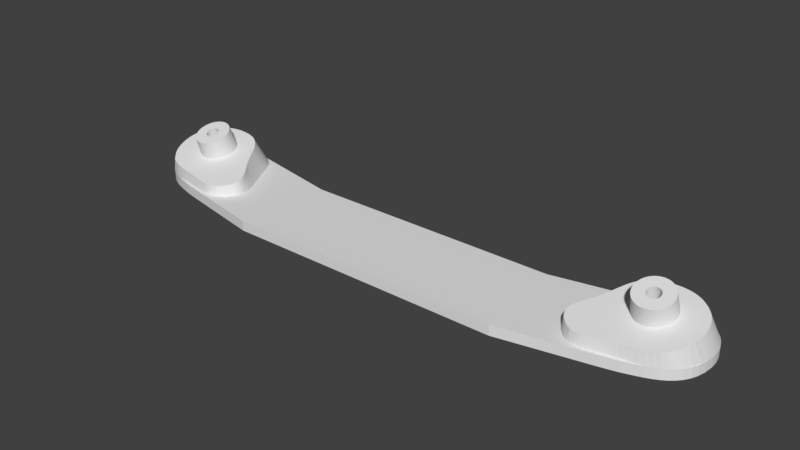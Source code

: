 # Source: backplate.blend  (saved by Blender 2.79.0; exported with 4.5.12 LTS)
import bpy
from mathutils import Matrix  # noqa: F401  (used for matrix-valued properties, if any)

bpy.ops.wm.read_factory_settings(use_empty=True)
scene = bpy.context.scene
scene.name = 'Scene'

# ---- collections
col_collection_1 = bpy.data.collections.new('Collection 1'); scene.collection.children.link(col_collection_1)

# ---- materials (node trees are filled in below, after node groups)
mat_white = bpy.data.materials.new('White')
mat_white.alpha_threshold = 0.0
mat_white.use_transparent_shadow = False
mat_white.roughness = 0.5
mat_white.line_color = (0.0, 0.0, 0.0, 1.0)

# ---- material node trees

# ---- world
world_world = bpy.data.worlds.new('World'); scene.world = world_world
world_world.color = (0.05088, 0.05088, 0.05088)
world_world.use_sun_shadow = False
world_world.sun_shadow_jitter_overblur = 0.0
world_world.cycles.sampling_method = 'MANUAL'

# ---- meshes
me_backplate = bpy.data.meshes.new('Backplate')
me_backplate.from_pydata([(-4.714, 1.119, -1.022), (-4.807, 1.134, -1.022), (-4.902, 1.143, -1.022), (-5.0, 1.144, -1.022), (-5.099, 1.137, -1.022), (-5.197, 1.119, -1.022), (-5.292, 1.091, -1.022), (-5.382, 1.051, -1.022), (-5.465, 1.003, -1.022), (-5.54, 0.9508, -1.022), (-5.608, 0.8941, -1.022), (-5.669, 0.8328, -1.022), (-5.723, 0.7672, -1.022), (-5.769, 0.6972, -1.022), (-5.807, 0.6229, -1.022), (-5.838, 0.5443, -1.022), (-5.861, 0.4614, -1.022), (-5.877, 0.3744, -1.022), (-5.885, 0.2832, -1.022), (-5.885, 0.1878, -1.022), (-5.867, 0.01494, -1.022), (-5.83, -0.1338, -1.022), (-5.777, -0.2607, -1.022), (-5.708, -0.3681, -1.022), (-5.627, -0.4583, -1.022), (-5.536, -0.5335, -1.022), (-5.435, -0.5962, -1.022), (-5.328, -0.6486, -1.022), (-5.216, -0.6931, -1.022), (-5.101, -0.7318, -1.022), (-4.986, -0.7673, -1.022), (-4.872, -0.8017, -1.022), (-4.76, -0.8284, -1.022), (-4.657, -0.8519, -1.022), (-4.561, -0.8733, -1.022), (-4.472, -0.8915, -1.022), (-5.54, 0.9508, -0.8223), (-2.8, -1.229, -1.022), (-5.465, 1.003, -0.8223), (-2.613, 0.6953, -1.022), (-5.382, 1.051, -0.8223), (-5.292, 1.091, -0.8223), (-5.197, 1.119, -0.8223), (-5.099, 1.137, -0.8223), (4.714, 1.119, -1.022), (4.807, 1.134, -1.022), (4.902, 1.143, -1.022), (5.0, 1.144, -1.022), (5.099, 1.137, -1.022), (5.197, 1.119, -1.022), (5.292, 1.091, -1.022), (5.382, 1.051, -1.022), (5.465, 1.003, -1.022), (5.54, 0.9508, -1.022), (5.608, 0.8941, -1.022), (5.669, 0.8328, -1.022), (5.723, 0.7672, -1.022), (5.769, 0.6972, -1.022), (5.807, 0.6229, -1.022), (5.838, 0.5443, -1.022), (5.861, 0.4614, -1.022), (5.877, 0.3744, -1.022), (5.885, 0.2832, -1.022), (5.885, 0.1878, -1.022), (5.867, 0.01494, -1.022), (5.83, -0.1338, -1.022), (5.777, -0.2607, -1.022), (5.708, -0.3681, -1.022), (5.627, -0.4583, -1.022), (5.536, -0.5335, -1.022), (5.435, -0.5962, -1.022), (5.328, -0.6486, -1.022), (5.216, -0.6931, -1.022), (5.101, -0.7318, -1.022), (4.986, -0.7673, -1.022), (4.872, -0.8017, -1.022), (4.76, -0.8284, -1.022), (4.657, -0.8519, -1.022), (4.561, -0.8733, -1.022), (4.472, -0.8915, -1.022), (0.0, -1.229, -1.022), (2.8, -1.229, -1.022), (-5.0, 1.144, -0.8223), (2.613, 0.6953, -1.022), (-4.902, 1.143, -0.8223), (-4.807, 1.134, -0.8223), (-4.714, 1.119, -0.8223), (0.0, 0.6953, -1.022), (-5.608, 0.8941, -0.8223), (-5.669, 0.8328, -0.8223), (-5.723, 0.7672, -0.8223), (-5.769, 0.6972, -0.8223), (-5.807, 0.6229, -0.8223), (-5.838, 0.5443, -0.8223), (-5.861, 0.4614, -0.8223), (-5.877, 0.3744, -0.8223), (-5.885, 0.2832, -0.8223), (-5.885, 0.1878, -0.8223), (-5.867, 0.01494, -0.8223), (-5.83, -0.1338, -0.8223), (-5.777, -0.2607, -0.8223), (-5.708, -0.3681, -0.8223), (-5.627, -0.4583, -0.8223), (-5.536, -0.5335, -0.8223), (-5.435, -0.5962, -0.8223), (-5.328, -0.6486, -0.8223), (-5.216, -0.6931, -0.8223), (-5.101, -0.7318, -0.8223), (-4.986, -0.7673, -0.8223), (-4.872, -0.8017, -0.8223), (-4.76, -0.8284, -0.8223), (-4.657, -0.8519, -0.8223), (-4.561, -0.8733, -0.8223), (-4.472, -0.8915, -0.8223), (-2.8, -1.229, -0.8223), (-2.613, 0.6953, -0.8223), (4.714, 1.119, -0.8223), (4.807, 1.134, -0.8223), (4.902, 1.143, -0.8223), (5.0, 1.144, -0.8223), (5.099, 1.137, -0.8223), (5.197, 1.119, -0.8223), (5.292, 1.091, -0.8223), (5.382, 1.051, -0.8223), (5.465, 1.003, -0.8223), (5.54, 0.9508, -0.8223), (5.608, 0.8941, -0.8223), (5.669, 0.8328, -0.8223), (5.723, 0.7672, -0.8223), (5.769, 0.6972, -0.8223), (5.807, 0.6229, -0.8223), (5.838, 0.5443, -0.8223), (5.861, 0.4614, -0.8223), (5.877, 0.3744, -0.8223), (5.885, 0.2832, -0.8223), (5.885, 0.1878, -0.8223), (5.867, 0.01494, -0.8223), (5.83, -0.1338, -0.8223), (5.777, -0.2607, -0.8223), (5.708, -0.3681, -0.8223), (5.627, -0.4583, -0.8223), (5.536, -0.5335, -0.8223), (5.435, -0.5962, -0.8223), (5.328, -0.6486, -0.8223), (5.216, -0.6931, -0.8223), (5.101, -0.7318, -0.8223), (4.986, -0.7673, -0.8223), (4.872, -0.8017, -0.8223), (4.76, -0.8284, -0.8223), (4.657, -0.8519, -0.8223), (4.561, -0.8733, -0.8223), (4.472, -0.8915, -0.8223), (0.0, -1.229, -0.8223), (2.8, -1.229, -0.8223), (2.613, 0.6953, -0.8223), (0.0, 0.6953, -0.8223)], [], [(31, 32, 110, 109), (5, 6, 41, 42), (59, 60, 132, 131), (32, 33, 111, 110), (6, 7, 40, 41), (60, 61, 133, 132), (33, 34, 112, 111), (7, 8, 38, 40), (37, 80, 152, 114), (61, 62, 134, 133), (34, 35, 113, 112), (8, 9, 36, 38), (39, 87, 155, 115), (62, 63, 135, 134), (9, 10, 88, 36), (81, 80, 152, 153), (63, 64, 136, 135), (35, 37, 114, 113), (10, 11, 89, 88), (64, 65, 137, 136), (11, 12, 90, 89), (65, 66, 138, 137), (0, 39, 115, 86), (12, 13, 91, 90), (66, 67, 139, 138), (13, 14, 92, 91), (67, 68, 140, 139), (14, 15, 93, 92), (68, 69, 141, 140), (15, 16, 94, 93), (69, 70, 142, 141), (16, 17, 95, 94), (70, 71, 143, 142), (44, 45, 117, 116), (17, 18, 96, 95), (71, 72, 144, 143), (45, 46, 118, 117), (18, 19, 97, 96), (72, 73, 145, 144), (46, 47, 119, 118), (19, 20, 98, 97), (73, 74, 146, 145), (47, 48, 120, 119), (20, 21, 99, 98), (74, 75, 147, 146), (48, 49, 121, 120), (21, 22, 100, 99), (75, 76, 148, 147), (49, 50, 122, 121), (22, 23, 101, 100), (76, 77, 149, 148), (50, 51, 123, 122), (23, 24, 102, 101), (77, 78, 150, 149), (51, 52, 124, 123), (24, 25, 103, 102), (78, 79, 151, 150), (52, 53, 125, 124), (25, 26, 104, 103), (53, 54, 126, 125), (26, 27, 105, 104), (0, 1, 85, 86), (79, 81, 153, 151), (54, 55, 127, 126), (27, 28, 106, 105), (1, 2, 84, 85), (83, 87, 155, 154), (55, 56, 128, 127), (28, 29, 107, 106), (2, 3, 82, 84), (44, 83, 154, 116), (56, 57, 129, 128), (29, 30, 108, 107), (3, 4, 43, 82), (57, 58, 130, 129), (30, 31, 109, 108), (4, 5, 42, 43), (58, 59, 131, 130), (89, 90, 91, 92, 93, 94, 95, 96, 97, 98, 99, 100, 101, 102, 103, 104, 105, 106, 107, 108, 109, 110, 111, 112, 113, 114, 152, 153, 151, 150, 149, 148, 147, 146, 145, 144, 143, 142, 141, 140, 139, 138, 137, 136, 135, 134, 133, 132, 131, 130, 129, 128, 127, 126, 125, 124, 123, 122, 121, 120, 119, 118, 117, 116, 154, 155, 115, 86, 85, 84, 82, 43, 42, 41, 40, 38, 36, 88), (1, 0, 39, 87, 83, 44, 45, 46, 47, 48, 49, 50, 51, 52, 53, 54, 55, 56, 57, 58, 59, 60, 61, 62, 63, 64, 65, 66, 67, 68, 69, 70, 71, 72, 73, 74, 75, 76, 77, 78, 79, 81, 80, 37, 35, 34, 33, 32, 31, 30, 29, 28, 27, 26, 25, 24, 23, 22, 21, 20, 19, 18, 17, 16, 15, 14, 13, 12, 11, 10, 9, 8, 7, 6, 5, 4, 3, 2)])
me_backplate.materials.append(mat_white)
me_backplate.use_remesh_preserve_volume = False
me_backplate.use_remesh_preserve_attributes = False
me_backplate.use_mirror_vertex_groups = False
me_backplate.auto_texspace = False
me_backplate.update()
me_holefiller = bpy.data.meshes.new('HoleFiller')
me_holefiller.from_pydata([(-0.9113, 0.3524, -0.8223), (-0.8769, 0.4222, -0.8223), (-0.844, 0.4906, -0.8223), (-0.812, 0.5573, -0.8223), (-0.7801, 0.622, -0.8223), (-0.7476, 0.6843, -0.8223), (-0.7138, 0.7442, -0.8223), (-0.678, 0.8012, -0.8223), (-0.6394, 0.8551, -0.8223), (-0.5974, 0.9057, -0.8223), (-0.5513, 0.9526, -0.8223), (-0.5003, 0.9956, -0.8223), (-0.4437, 1.034, -0.8223), (-0.3906, 1.062, -0.8223), (-0.326, 1.087, -0.8223), (-0.2517, 1.108, -0.8223), (-0.1693, 1.124, -0.8223), (-0.08059, 1.135, -0.8223), (0.01277, 1.14, -0.8223), (0.1091, 1.138, -0.8223), (0.2066, 1.128, -0.8223), (0.3037, 1.109, -0.8223), (0.3986, 1.081, -0.8223), (0.4896, 1.042, -0.8223), (0.575, 0.9913, -0.8223), (0.6516, 0.9344, -0.8223), (0.7206, 0.8737, -0.8223), (0.7818, 0.8095, -0.8223), (0.8352, 0.7417, -0.8223), (0.8808, 0.6703, -0.8223), (0.9184, 0.5955, -0.8223), (0.9481, 0.5173, -0.8223), (0.9698, 0.4356, -0.8223), (0.9833, 0.3506, -0.8223), (0.9887, 0.2624, -0.8223), (0.9859, 0.1709, -0.8223), (0.9748, 0.07619, -0.8223), (0.9372, -0.09349, -0.8223), (0.8837, -0.237, -0.8223), (0.8161, -0.3569, -0.8223), (0.7359, -0.4558, -0.8223), (0.6451, -0.536, -0.8223), (0.5453, -0.6002, -0.8223), (0.4382, -0.6509, -0.8223), (0.3256, -0.6907, -0.8223), (0.2093, -0.7219, -0.8223), (0.09087, -0.7473, -0.8223), (-0.02784, -0.7692, -0.8223), (-0.1451, -0.7902, -0.8223), (-0.2603, -0.8129, -0.8223), (-0.3667, -0.8353, -0.8223), (-0.4652, -0.8556, -0.8223), (-0.5569, -0.8719, -0.8223), (-0.6427, -0.8824, -0.8223), (-0.7234, -0.8853, -0.8223), (-0.8002, -0.8786, -0.8223), (-0.8738, -0.8606, -0.8223), (-0.9454, -0.8293, -0.8223), (-1.016, -0.783, -0.8223), (-1.086, -0.7197, -0.8223), (-1.157, -0.6376, -0.8223), (-1.202, -0.5638, -0.8223), (-1.228, -0.4868, -0.8223), (-1.236, -0.4072, -0.8223), (-1.229, -0.3253, -0.8223), (-1.209, -0.2417, -0.8223), (-1.179, -0.1569, -0.8223), (-1.141, -0.07121, -0.8223), (-1.098, 0.01476, -0.8223), (-1.05, 0.1006, -0.8223), (-1.002, 0.1858, -0.8223), (-0.9549, 0.2698, -0.8223), (-0.8406, 0.1654, -0.3872), (-0.8095, 0.2203, -0.3728), (-0.7799, 0.2741, -0.3587), (-0.751, 0.3265, -0.345), (-0.7222, 0.3774, -0.3316), (-0.6929, 0.4265, -0.3188), (-0.6624, 0.4735, -0.3064), (-0.6301, 0.5183, -0.2945), (-0.5953, 0.5607, -0.2832), (-0.5573, 0.6005, -0.2725), (-0.5157, 0.6373, -0.2624), (-0.4696, 0.6711, -0.2531), (-0.4184, 0.7015, -0.2444), (-0.3704, 0.7232, -0.2381), (-0.312, 0.7426, -0.2321), (-0.2447, 0.759, -0.2267), (-0.1702, 0.7719, -0.2221), (-0.08992, 0.7805, -0.2184), (-0.005433, 0.7842, -0.2159), (0.08173, 0.7823, -0.2147), (0.17, 0.7742, -0.2151), (0.2579, 0.7592, -0.2172), (0.3439, 0.7365, -0.2213), (0.4263, 0.7057, -0.2275), (0.5038, 0.666, -0.236), (0.5732, 0.621, -0.246), (0.6357, 0.5732, -0.2569), (0.6912, 0.5225, -0.2686), (0.7396, 0.4691, -0.2811), (0.781, 0.4128, -0.2945), (0.8152, 0.3539, -0.3086), (0.8422, 0.2922, -0.3236), (0.8619, 0.2279, -0.3394), (0.8743, 0.161, -0.356), (0.8794, 0.09151, -0.3734), (0.877, 0.01949, -0.3915), (0.8671, -0.05503, -0.4104), (0.8334, -0.1885, -0.4446), (0.7852, -0.3014, -0.4739), (0.7241, -0.3957, -0.4988), (0.6517, -0.4734, -0.5197), (0.5833, -0.5501, -0.5371), (0.5075, -0.6012, -0.5514), (0.4107, -0.641, -0.5632), (0.3089, -0.672, -0.573), (0.2036, -0.6965, -0.5811), (0.09649, -0.7162, -0.5881), (-0.01092, -0.7333, -0.5944), (-0.117, -0.7497, -0.6005), (-0.2213, -0.7673, -0.6069), (-0.3338, -0.7875, -0.613), (-0.4353, -0.8063, -0.6185), (-0.5346, -0.8218, -0.6232), (-0.6247, -0.8365, -0.6265), (-0.7061, -0.8418, -0.6283), (-0.7756, -0.8364, -0.6283), (-0.8423, -0.8221, -0.6259), (-0.9216, -0.7966, -0.6209), (-0.999, -0.7464, -0.6129), (-1.063, -0.6965, -0.6016), (-1.127, -0.6318, -0.5865), (-1.168, -0.5736, -0.5727), (-1.191, -0.5129, -0.5579), (-1.199, -0.4502, -0.5422), (-1.193, -0.3858, -0.5259), (-1.167, -0.3168, -0.5092), (-1.127, -0.2435, -0.4921), (-1.077, -0.1734, -0.4746), (-1.025, -0.1028, -0.457), (-0.966, -0.0326, -0.4393), (-0.9223, 0.03438, -0.4216), (-0.8798, 0.1005, -0.4042), (0.02745, 0.4991, -0.3076), (0.03431, 0.3312, 0.1107), (0.03665, 0.4984, -0.308), (0.04287, 0.3306, 0.1103), (0.04583, 0.4976, -0.3085), (0.05142, 0.3298, 0.1099), (0.05498, 0.4965, -0.309), (0.05993, 0.3288, 0.1094), (0.06409, 0.4952, -0.3096), (0.06842, 0.3276, 0.1088), (0.07317, 0.4938, -0.3103), (0.07687, 0.3263, 0.1081), (0.08221, 0.4921, -0.3111), (0.08529, 0.3247, 0.1074), (0.0912, 0.4901, -0.3119), (0.09365, 0.3229, 0.1066), (0.1001, 0.488, -0.3128), (0.102, 0.3209, 0.1058), (0.109, 0.4857, -0.3138), (0.1102, 0.3188, 0.1049), (0.1178, 0.4832, -0.3149), (0.1184, 0.3164, 0.1039), (0.1266, 0.4804, -0.316), (0.1266, 0.3139, 0.1029), (0.1352, 0.4775, -0.3171), (0.1346, 0.3111, 0.1018), (0.1438, 0.4744, -0.3184), (0.1426, 0.3082, 0.1006), (0.1523, 0.471, -0.3197), (0.1506, 0.3051, 0.09943), (0.1607, 0.4675, -0.3211), (0.1584, 0.3018, 0.09815), (0.1691, 0.4637, -0.3225), (0.1661, 0.2983, 0.09682), (0.1773, 0.4598, -0.324), (0.1738, 0.2947, 0.09542), (0.1854, 0.4557, -0.3256), (0.1813, 0.2908, 0.09397), (0.1934, 0.4514, -0.3272), (0.1888, 0.2868, 0.09247), (0.2013, 0.4469, -0.3288), (0.1961, 0.2826, 0.0909), (0.209, 0.4422, -0.3306), (0.2033, 0.2783, 0.08929), (0.2167, 0.4374, -0.3324), (0.2105, 0.2738, 0.08762), (0.2242, 0.4323, -0.3342), (0.2174, 0.2691, 0.08589), (0.2316, 0.4271, -0.3361), (0.2243, 0.2642, 0.08412), (0.2388, 0.4218, -0.3381), (0.231, 0.2592, 0.08229), (0.2459, 0.4162, -0.3401), (0.2377, 0.2541, 0.08041), (0.2528, 0.4105, -0.3422), (0.2441, 0.2488, 0.07849), (0.2596, 0.4046, -0.3443), (0.2505, 0.2433, 0.07652), (0.2663, 0.3986, -0.3465), (0.2566, 0.2377, 0.0745), (0.2728, 0.3924, -0.3487), (0.2627, 0.2319, 0.07244), (0.2791, 0.3861, -0.3509), (0.2686, 0.226, 0.07033), (0.2852, 0.3796, -0.3533), (0.2743, 0.22, 0.06818), (0.2912, 0.373, -0.3556), (0.2799, 0.2139, 0.06599), (0.297, 0.3663, -0.358), (0.2853, 0.2076, 0.06376), (0.3027, 0.3594, -0.3604), (0.2905, 0.2011, 0.0615), (0.3081, 0.3523, -0.3629), (0.2956, 0.1946, 0.05919), (0.3134, 0.3452, -0.3654), (0.3005, 0.188, 0.05685), (0.3185, 0.3379, -0.368), (0.3052, 0.1812, 0.05448), (0.3233, 0.3305, -0.3706), (0.3098, 0.1743, 0.05207), (0.328, 0.323, -0.3732), (0.3141, 0.1673, 0.04963), (0.3325, 0.3154, -0.3758), (0.3183, 0.1602, 0.04716), (0.3368, 0.3077, -0.3785), (0.3223, 0.1531, 0.04467), (0.3409, 0.2999, -0.3812), (0.3261, 0.1458, 0.04214), (0.3448, 0.292, -0.384), (0.3298, 0.1384, 0.03959), (0.3485, 0.284, -0.3867), (0.3332, 0.131, 0.03702), (0.352, 0.2759, -0.3895), (0.3364, 0.1235, 0.03443), (0.3553, 0.2678, -0.3923), (0.3395, 0.1159, 0.03181), (0.3583, 0.2595, -0.3952), (0.3423, 0.1082, 0.02917), (0.3612, 0.2512, -0.398), (0.345, 0.1005, 0.02652), (0.3638, 0.2429, -0.4009), (0.3474, 0.0927, 0.02385), (0.3662, 0.2344, -0.4038), (0.3497, 0.08485, 0.02117), (0.3684, 0.2259, -0.4067), (0.3517, 0.07695, 0.01847), (0.3704, 0.2174, -0.4096), (0.3535, 0.06901, 0.01577), (0.3721, 0.2088, -0.4125), (0.3551, 0.06102, 0.01305), (0.3736, 0.2002, -0.4154), (0.3566, 0.053, 0.01033), (0.3749, 0.1916, -0.4183), (0.3578, 0.04495, 0.007596), (0.376, 0.1829, -0.4213), (0.3588, 0.03686, 0.004861), (0.3768, 0.1742, -0.4242), (0.3596, 0.02876, 0.002124), (0.3775, 0.1655, -0.4272), (0.3601, 0.02064, -0.0006156), (0.3779, 0.1567, -0.4301), (0.3605, 0.01251, -0.003354), (0.378, 0.148, -0.433), (0.3607, 0.004365, -0.006091), (0.378, 0.1392, -0.436), (0.3606, -0.003778, -0.008824), (0.3777, 0.1305, -0.4389), (0.3604, -0.01192, -0.01155), (0.3772, 0.1217, -0.4418), (0.3599, -0.02005, -0.01427), (0.3765, 0.113, -0.4447), (0.3592, -0.02818, -0.01698), (0.3755, 0.1043, -0.4476), (0.3583, -0.03628, -0.01969), (0.3743, 0.09563, -0.4505), (0.3572, -0.04436, -0.02238), (0.3729, 0.08697, -0.4534), (0.3559, -0.05242, -0.02505), (0.3713, 0.07835, -0.4563), (0.3544, -0.06045, -0.02771), (0.3694, 0.06977, -0.4591), (0.3527, -0.06843, -0.03036), (0.3673, 0.06124, -0.4619), (0.3507, -0.07638, -0.03298), (0.365, 0.05275, -0.4647), (0.3486, -0.08428, -0.03559), (0.3625, 0.04431, -0.4675), (0.3462, -0.09213, -0.03818), (0.3598, 0.03594, -0.4703), (0.3437, -0.09993, -0.04074), (0.3569, 0.02763, -0.473), (0.341, -0.1077, -0.04328), (0.3537, 0.01939, -0.4757), (0.338, -0.1153, -0.04579), (0.3503, 0.01123, -0.4784), (0.3349, -0.1229, -0.04827), (0.3467, 0.003143, -0.481), (0.3315, -0.1305, -0.05072), (0.343, -0.004857, -0.4836), (0.328, -0.1379, -0.05315), (0.339, -0.01277, -0.4862), (0.3243, -0.1453, -0.05554), (0.3348, -0.02059, -0.4887), (0.3204, -0.1525, -0.0579), (0.3304, -0.0283, -0.4912), (0.3163, -0.1597, -0.06022), (0.3258, -0.03592, -0.4936), (0.312, -0.1668, -0.06251), (0.321, -0.04343, -0.4961), (0.3076, -0.1738, -0.06476), (0.316, -0.05082, -0.4984), (0.3029, -0.1807, -0.06697), (0.3108, -0.0581, -0.5008), (0.2981, -0.1875, -0.06914), (0.3055, -0.06526, -0.5031), (0.2931, -0.1941, -0.07127), (0.2999, -0.07229, -0.5053), (0.288, -0.2007, -0.07336), (0.2942, -0.07919, -0.5075), (0.2826, -0.2071, -0.0754), (0.2883, -0.08596, -0.5096), (0.2771, -0.2134, -0.07739), (0.2822, -0.09259, -0.5117), (0.2715, -0.2196, -0.07934), (0.276, -0.09907, -0.5138), (0.2657, -0.2256, -0.08124), (0.2696, -0.1054, -0.5158), (0.2597, -0.2315, -0.0831), (0.263, -0.1116, -0.5177), (0.2536, -0.2373, -0.0849), (0.2563, -0.1176, -0.5196), (0.2474, -0.2429, -0.08665), (0.2494, -0.1235, -0.5214), (0.241, -0.2484, -0.08835), (0.2424, -0.1292, -0.5232), (0.2344, -0.2537, -0.09), (0.2353, -0.1348, -0.5249), (0.2278, -0.2589, -0.09159), (0.228, -0.1402, -0.5265), (0.221, -0.2639, -0.09312), (0.2205, -0.1454, -0.5281), (0.214, -0.2687, -0.0946), (0.2129, -0.1504, -0.5297), (0.207, -0.2734, -0.09603), (0.2052, -0.1553, -0.5311), (0.1998, -0.278, -0.09739), (0.1974, -0.16, -0.5325), (0.1925, -0.2823, -0.0987), (0.1895, -0.1645, -0.5339), (0.1851, -0.2865, -0.09995), (0.1814, -0.1688, -0.5351), (0.1776, -0.2905, -0.1011), (0.1733, -0.173, -0.5363), (0.17, -0.2944, -0.1023), (0.165, -0.1769, -0.5375), (0.1623, -0.2981, -0.1033), (0.1566, -0.1806, -0.5386), (0.1546, -0.3015, -0.1043), (0.1482, -0.1842, -0.5396), (0.1467, -0.3049, -0.1053), (0.1396, -0.1875, -0.5405), (0.1387, -0.308, -0.1061), (0.131, -0.1907, -0.5414), (0.1307, -0.3109, -0.107), (0.1223, -0.1937, -0.5422), (0.1226, -0.3137, -0.1077), (0.1135, -0.1964, -0.5429), (0.1144, -0.3162, -0.1084), (0.1047, -0.199, -0.5436), (0.1062, -0.3186, -0.109), (0.09576, -0.2013, -0.5442), (0.0979, -0.3208, -0.1096), (0.0868, -0.2034, -0.5447), (0.08956, -0.3228, -0.11), (0.07779, -0.2054, -0.5452), (0.08117, -0.3246, -0.1105), (0.06873, -0.2071, -0.5455), (0.07273, -0.3261, -0.1108), (0.05963, -0.2086, -0.5458), (0.06426, -0.3275, -0.1111), (0.05049, -0.2099, -0.5461), (0.05576, -0.3287, -0.1113), (0.04133, -0.2109, -0.5462), (0.04723, -0.3298, -0.1115), (0.03215, -0.2118, -0.5463), (0.03868, -0.3306, -0.1116), (0.02294, -0.2125, -0.5464), (0.03011, -0.3312, -0.1116), (0.01372, -0.2129, -0.5463), (0.02153, -0.3316, -0.1115), (0.0045, -0.2131, -0.5462), (0.01294, -0.3318, -0.1114), (-0.004726, -0.2131, -0.546), (0.004356, -0.3318, -0.1112), (-0.01395, -0.2129, -0.5457), (-0.004229, -0.3316, -0.111), (-0.02316, -0.2125, -0.5454), (-0.0128, -0.3312, -0.1107), (-0.03236, -0.2119, -0.545), (-0.02136, -0.3306, -0.1103), (-0.04153, -0.211, -0.5445), (-0.02991, -0.3298, -0.1098), (-0.05068, -0.2099, -0.5439), (-0.03842, -0.3288, -0.1093), (-0.0598, -0.2087, -0.5433), (-0.04691, -0.3276, -0.1087), (-0.06888, -0.2072, -0.5426), (-0.05536, -0.3263, -0.1081), (-0.07792, -0.2055, -0.5418), (-0.06378, -0.3247, -0.1074), (-0.0869, -0.2036, -0.541), (-0.07215, -0.3229, -0.1066), (-0.09584, -0.2015, -0.5401), (-0.08046, -0.3209, -0.1057), (-0.1047, -0.1991, -0.5391), (-0.08873, -0.3188, -0.1048), (-0.1135, -0.1966, -0.5381), (-0.09693, -0.3164, -0.1039), (-0.1223, -0.1939, -0.537), (-0.1051, -0.3139, -0.1028), (-0.1309, -0.1909, -0.5358), (-0.1131, -0.3111, -0.1017), (-0.1395, -0.1878, -0.5345), (-0.1211, -0.3082, -0.1006), (-0.148, -0.1844, -0.5332), (-0.129, -0.3051, -0.09936), (-0.1564, -0.1809, -0.5319), (-0.1369, -0.3018, -0.09809), (-0.1648, -0.1772, -0.5304), (-0.1446, -0.2983, -0.09675), (-0.173, -0.1732, -0.5289), (-0.1523, -0.2947, -0.09536), (-0.1811, -0.1691, -0.5274), (-0.1598, -0.2908, -0.09391), (-0.1891, -0.1648, -0.5258), (-0.1673, -0.2868, -0.0924), (-0.197, -0.1603, -0.5241), (-0.1746, -0.2826, -0.09084), (-0.2047, -0.1557, -0.5223), (-0.1818, -0.2783, -0.08922), (-0.2124, -0.1508, -0.5206), (-0.1889, -0.2738, -0.08755), (-0.2199, -0.1458, -0.5187), (-0.1959, -0.2691, -0.08583), (-0.2273, -0.1406, -0.5168), (-0.2028, -0.2642, -0.08405), (-0.2345, -0.1352, -0.5148), (-0.2095, -0.2592, -0.08223), (-0.2416, -0.1296, -0.5128), (-0.2161, -0.2541, -0.08035), (-0.2485, -0.1239, -0.5107), (-0.2226, -0.2488, -0.07843), (-0.2553, -0.1181, -0.5086), (-0.2289, -0.2433, -0.07646), (-0.262, -0.112, -0.5065), (-0.2351, -0.2377, -0.07444), (-0.2685, -0.1059, -0.5042), (-0.2412, -0.2319, -0.07238), (-0.2748, -0.09953, -0.502), (-0.247, -0.226, -0.07027), (-0.2809, -0.09306, -0.4997), (-0.2528, -0.22, -0.06812), (-0.2869, -0.08644, -0.4973), (-0.2583, -0.2139, -0.06593), (-0.2927, -0.07968, -0.4949), (-0.2638, -0.2076, -0.0637), (-0.2984, -0.07279, -0.4925), (-0.269, -0.2011, -0.06143), (-0.3038, -0.06577, -0.49), (-0.2741, -0.1946, -0.05913), (-0.3091, -0.05862, -0.4875), (-0.279, -0.188, -0.05679), (-0.3142, -0.05135, -0.485), (-0.2837, -0.1812, -0.05441), (-0.3191, -0.04396, -0.4824), (-0.2883, -0.1743, -0.05201), (-0.3237, -0.03646, -0.4797), (-0.2926, -0.1673, -0.04957), (-0.3282, -0.02886, -0.4771), (-0.2968, -0.1602, -0.0471), (-0.3325, -0.02115, -0.4744), (-0.3008, -0.1531, -0.0446), (-0.3366, -0.01334, -0.4717), (-0.3046, -0.1458, -0.04208), (-0.3405, -0.005431, -0.469), (-0.3083, -0.1384, -0.03953), (-0.3442, 0.002564, -0.4662), (-0.3117, -0.131, -0.03696), (-0.3477, 0.01064, -0.4634), (-0.3149, -0.1235, -0.03436), (-0.351, 0.0188, -0.4606), (-0.318, -0.1159, -0.03175), (-0.354, 0.02704, -0.4578), (-0.3208, -0.1082, -0.02911), (-0.3569, 0.03534, -0.4549), (-0.3235, -0.1005, -0.02646), (-0.3595, 0.04371, -0.4521), (-0.3259, -0.0927, -0.02379), (-0.3619, 0.05214, -0.4492), (-0.3281, -0.08485, -0.02111), (-0.3641, 0.06062, -0.4463), (-0.3302, -0.07695, -0.01841), (-0.3661, 0.06916, -0.4434), (-0.332, -0.06901, -0.0157), (-0.3678, 0.07773, -0.4405), (-0.3336, -0.06102, -0.01299), (-0.3693, 0.08635, -0.4375), (-0.3351, -0.053, -0.01026), (-0.3706, 0.095, -0.4346), (-0.3363, -0.04495, -0.007533), (-0.3717, 0.1037, -0.4317), (-0.3373, -0.03686, -0.004798), (-0.3725, 0.1124, -0.4287), (-0.3381, -0.02876, -0.00206), (-0.3732, 0.1211, -0.4258), (-0.3386, -0.02064, 0.000679), (-0.3736, 0.1299, -0.4228), (-0.339, -0.01251, 0.003418), (-0.3737, 0.1386, -0.4199), (-0.3392, -0.004365, 0.006154), (-0.3737, 0.1473, -0.417), (-0.3391, 0.003779, 0.008887), (-0.3734, 0.1561, -0.414), (-0.3389, 0.01192, 0.01162), (-0.3729, 0.1648, -0.4111), (-0.3384, 0.02005, 0.01434), (-0.3722, 0.1736, -0.4082), (-0.3377, 0.02818, 0.01705), (-0.3712, 0.1823, -0.4053), (-0.3368, 0.03628, 0.01975), (-0.37, 0.1909, -0.4024), (-0.3357, 0.04436, 0.02244), (-0.3686, 0.1996, -0.3995), (-0.3344, 0.05242, 0.02512), (-0.367, 0.2082, -0.3967), (-0.3329, 0.06045, 0.02778), (-0.3651, 0.2168, -0.3938), (-0.3311, 0.06843, 0.03042), (-0.363, 0.2253, -0.391), (-0.3292, 0.07638, 0.03305), (-0.3608, 0.2338, -0.3882), (-0.3271, 0.08428, 0.03565), (-0.3582, 0.2423, -0.3854), (-0.3247, 0.09213, 0.03824), (-0.3555, 0.2506, -0.3827), (-0.3222, 0.09993, 0.0408), (-0.3526, 0.2589, -0.3799), (-0.3194, 0.1077, 0.04334), (-0.3494, 0.2672, -0.3772), (-0.3165, 0.1153, 0.04585), (-0.346, 0.2753, -0.3746), (-0.3134, 0.1229, 0.04833), (-0.3424, 0.2834, -0.3719), (-0.31, 0.1305, 0.05079), (-0.3387, 0.2914, -0.3693), (-0.3065, 0.1379, 0.05321), (-0.3347, 0.2993, -0.3668), (-0.3028, 0.1453, 0.0556), (-0.3305, 0.3072, -0.3642), (-0.2989, 0.1526, 0.05796), (-0.3261, 0.3149, -0.3617), (-0.2948, 0.1597, 0.06029), (-0.3215, 0.3225, -0.3593), (-0.2905, 0.1668, 0.06257), (-0.3167, 0.33, -0.3569), (-0.286, 0.1738, 0.06482), (-0.3117, 0.3374, -0.3545), (-0.2814, 0.1807, 0.06703), (-0.3065, 0.3447, -0.3522), (-0.2766, 0.1875, 0.0692), (-0.3012, 0.3518, -0.3499), (-0.2716, 0.1941, 0.07133), (-0.2956, 0.3589, -0.3476), (-0.2664, 0.2007, 0.07342), (-0.2899, 0.3658, -0.3454), (-0.2611, 0.2071, 0.07546), (-0.284, 0.3725, -0.3433), (-0.2556, 0.2134, 0.07746), (-0.2779, 0.3792, -0.3412), (-0.25, 0.2196, 0.07941), (-0.2717, 0.3856, -0.3392), (-0.2442, 0.2256, 0.08131), (-0.2653, 0.392, -0.3372), (-0.2382, 0.2315, 0.08316), (-0.2587, 0.3982, -0.3352), (-0.2321, 0.2373, 0.08496), (-0.252, 0.4042, -0.3334), (-0.2259, 0.2429, 0.08671), (-0.2452, 0.4101, -0.3315), (-0.2195, 0.2484, 0.08841), (-0.2381, 0.4158, -0.3298), (-0.2129, 0.2537, 0.09006), (-0.231, 0.4214, -0.328), (-0.2063, 0.2589, 0.09165), (-0.2237, 0.4268, -0.3264), (-0.1994, 0.2639, 0.09319), (-0.2162, 0.432, -0.3248), (-0.1925, 0.2687, 0.09467), (-0.2086, 0.437, -0.3233), (-0.1855, 0.2734, 0.09609), (-0.2009, 0.4419, -0.3218), (-0.1783, 0.278, 0.09746), (-0.1931, 0.4466, -0.3204), (-0.171, 0.2823, 0.09876), (-0.1852, 0.4511, -0.3191), (-0.1636, 0.2865, 0.1), (-0.1771, 0.4554, -0.3178), (-0.1561, 0.2905, 0.1012), (-0.169, 0.4595, -0.3166), (-0.1485, 0.2944, 0.1023), (-0.1607, 0.4635, -0.3154), (-0.1408, 0.2981, 0.1034), (-0.1523, 0.4672, -0.3144), (-0.133, 0.3015, 0.1044), (-0.1439, 0.4708, -0.3134), (-0.1252, 0.3049, 0.1053), (-0.1353, 0.4741, -0.3124), (-0.1172, 0.308, 0.1062), (-0.1267, 0.4773, -0.3115), (-0.1092, 0.3109, 0.107), (-0.118, 0.4802, -0.3107), (-0.1011, 0.3137, 0.1078), (-0.1092, 0.483, -0.31), (-0.09291, 0.3162, 0.1084), (-0.1004, 0.4855, -0.3093), (-0.08468, 0.3186, 0.1091), (-0.09146, 0.4879, -0.3087), (-0.07639, 0.3208, 0.1096), (-0.0825, 0.49, -0.3082), (-0.06805, 0.3228, 0.1101), (-0.07349, 0.4919, -0.3078), (-0.05966, 0.3246, 0.1105), (-0.06443, 0.4936, -0.3074), (-0.05122, 0.3261, 0.1109), (-0.05533, 0.4951, -0.3071), (-0.04275, 0.3275, 0.1112), (-0.0462, 0.4964, -0.3069), (-0.03425, 0.3287, 0.1114), (-0.03703, 0.4975, -0.3067), (-0.02572, 0.3298, 0.1115), (-0.02785, 0.4984, -0.3066), (-0.01717, 0.3306, 0.1116), (-0.01864, 0.499, -0.3066), (-0.008599, 0.3312, 0.1116), (-0.009424, 0.4995, -0.3066), (-1.829e-05, 0.3316, 0.1116), (-0.0002003, 0.4997, -0.3068), (0.008569, 0.3318, 0.1115), (0.009025, 0.4997, -0.307), (0.01716, 0.3318, 0.1113), (0.01825, 0.4995, -0.3072), (0.02574, 0.3316, 0.111), (0.01917, 0.1183, 0.03956), (0.02223, 0.1181, 0.03942), (0.02528, 0.1178, 0.03926), (0.02832, 0.1174, 0.03908), (0.03135, 0.117, 0.03887), (0.03437, 0.1165, 0.03864), (0.03737, 0.116, 0.03838), (0.04036, 0.1153, 0.03811), (0.04333, 0.1146, 0.03781), (0.04628, 0.1138, 0.03748), (0.04921, 0.113, 0.03714), (0.05212, 0.1121, 0.03677), (0.055, 0.1111, 0.03638), (0.05786, 0.1101, 0.03596), (0.06068, 0.109, 0.03553), (0.06348, 0.1078, 0.03507), (0.06624, 0.1065, 0.0346), (0.06898, 0.1052, 0.0341), (0.07167, 0.1039, 0.03358), (0.07433, 0.1024, 0.03304), (0.07695, 0.1009, 0.03249), (0.07953, 0.09939, 0.03191), (0.08207, 0.09777, 0.03131), (0.08457, 0.0961, 0.0307), (0.08702, 0.09437, 0.03006), (0.08943, 0.09258, 0.02941), (0.09179, 0.09074, 0.02874), (0.0941, 0.08884, 0.02805), (0.09636, 0.08689, 0.02735), (0.09857, 0.08489, 0.02663), (0.1007, 0.08283, 0.02589), (0.1028, 0.08073, 0.02514), (0.1049, 0.07858, 0.02437), (0.1069, 0.07638, 0.02359), (0.1088, 0.07413, 0.02279), (0.1107, 0.07184, 0.02198), (0.1125, 0.0695, 0.02116), (0.1142, 0.06713, 0.02032), (0.1159, 0.06471, 0.01948), (0.1175, 0.06225, 0.01862), (0.1191, 0.05976, 0.01775), (0.1206, 0.05723, 0.01686), (0.122, 0.05467, 0.01597), (0.1234, 0.05207, 0.01507), (0.1247, 0.04944, 0.01416), (0.1259, 0.04679, 0.01324), (0.1271, 0.0441, 0.01232), (0.1282, 0.04139, 0.01138), (0.1292, 0.03865, 0.01044), (0.1301, 0.03589, 0.009492), (0.131, 0.03311, 0.008539), (0.1318, 0.0303, 0.007581), (0.1325, 0.02748, 0.006618), (0.1332, 0.02465, 0.005651), (0.1338, 0.02179, 0.004681), (0.1343, 0.01893, 0.003708), (0.1347, 0.01605, 0.002733), (0.135, 0.01317, 0.001756), (0.1353, 0.01027, 0.0007787), (0.1355, 0.007371, -0.0001996), (0.1357, 0.004466, -0.001178), (0.1357, 0.001559, -0.002155), (0.1357, -0.001349, -0.003131), (0.1356, -0.004257, -0.004105), (0.1354, -0.007162, -0.005077), (0.1352, -0.01006, -0.006045), (0.1349, -0.01296, -0.00701), (0.1345, -0.01584, -0.007971), (0.134, -0.01872, -0.008927), (0.1335, -0.02159, -0.009877), (0.1329, -0.02444, -0.01082), (0.1322, -0.02728, -0.01176), (0.1314, -0.0301, -0.01269), (0.1306, -0.0329, -0.01361), (0.1297, -0.03569, -0.01453), (0.1287, -0.03845, -0.01544), (0.1276, -0.04119, -0.01633), (0.1265, -0.0439, -0.01722), (0.1253, -0.04659, -0.0181), (0.1241, -0.04925, -0.01896), (0.1227, -0.05188, -0.01982), (0.1213, -0.05448, -0.02066), (0.1199, -0.05705, -0.02149), (0.1183, -0.05958, -0.0223), (0.1168, -0.06208, -0.02311), (0.1151, -0.06453, -0.0239), (0.1134, -0.06695, -0.02467), (0.1116, -0.06933, -0.02543), (0.1098, -0.07167, -0.02618), (0.1079, -0.07397, -0.02691), (0.1059, -0.07622, -0.02762), (0.1039, -0.07842, -0.02832), (0.1018, -0.08058, -0.029), (0.09968, -0.08268, -0.02966), (0.09749, -0.08474, -0.0303), (0.09526, -0.08675, -0.03093), (0.09297, -0.08871, -0.03153), (0.09064, -0.09061, -0.03212), (0.08826, -0.09245, -0.03269), (0.08583, -0.09425, -0.03324), (0.08335, -0.09598, -0.03377), (0.08084, -0.09766, -0.03428), (0.07827, -0.09927, -0.03476), (0.07567, -0.1008, -0.03523), (0.07303, -0.1023, -0.03568), (0.07036, -0.1038, -0.0361), (0.06764, -0.1051, -0.0365), (0.06489, -0.1064, -0.03688), (0.06211, -0.1077, -0.03724), (0.0593, -0.1089, -0.03758), (0.05646, -0.11, -0.03789), (0.05359, -0.111, -0.03818), (0.0507, -0.112, -0.03844), (0.04778, -0.1129, -0.03869), (0.04484, -0.1138, -0.03891), (0.04188, -0.1146, -0.03911), (0.0389, -0.1153, -0.03928), (0.0359, -0.1159, -0.03943), (0.03289, -0.1165, -0.03956), (0.02987, -0.117, -0.03966), (0.02683, -0.1174, -0.03974), (0.02378, -0.1178, -0.03979), (0.02073, -0.1181, -0.03982), (0.01767, -0.1183, -0.03983), (0.0146, -0.1184, -0.03981), (0.01154, -0.1185, -0.03977), (0.00847, -0.1185, -0.0397), (0.005404, -0.1184, -0.03961), (0.002341, -0.1183, -0.0395), (-0.0007164, -0.1181, -0.03936), (-0.003767, -0.1178, -0.0392), (-0.006809, -0.1174, -0.03902), (-0.00984, -0.117, -0.03881), (-0.01286, -0.1165, -0.03858), (-0.01586, -0.116, -0.03832), (-0.01885, -0.1153, -0.03804), (-0.02182, -0.1146, -0.03774), (-0.02477, -0.1138, -0.03742), (-0.0277, -0.113, -0.03707), (-0.03061, -0.1121, -0.0367), (-0.03349, -0.1111, -0.03631), (-0.03635, -0.1101, -0.0359), (-0.03917, -0.109, -0.03547), (-0.04197, -0.1078, -0.03501), (-0.04474, -0.1065, -0.03454), (-0.04747, -0.1052, -0.03404), (-0.05016, -0.1039, -0.03352), (-0.05282, -0.1024, -0.03298), (-0.05544, -0.1009, -0.03242), (-0.05803, -0.09939, -0.03185), (-0.06057, -0.09778, -0.03125), (-0.06306, -0.0961, -0.03063), (-0.06552, -0.09437, -0.03), (-0.06792, -0.09258, -0.02935), (-0.07028, -0.09074, -0.02868), (-0.07259, -0.08884, -0.02799), (-0.07485, -0.08689, -0.02729), (-0.07706, -0.08489, -0.02656), (-0.07922, -0.08283, -0.02583), (-0.08132, -0.08073, -0.02508), (-0.08336, -0.07858, -0.02431), (-0.08535, -0.07638, -0.02353), (-0.08728, -0.07413, -0.02273), (-0.08916, -0.07184, -0.02192), (-0.09097, -0.0695, -0.0211), (-0.09272, -0.06713, -0.02026), (-0.09441, -0.06471, -0.01941), (-0.09603, -0.06225, -0.01855), (-0.0976, -0.05976, -0.01768), (-0.09909, -0.05723, -0.0168), (-0.1005, -0.05467, -0.01591), (-0.1019, -0.05207, -0.01501), (-0.1032, -0.04944, -0.0141), (-0.1044, -0.04679, -0.01318), (-0.1056, -0.0441, -0.01225), (-0.1066, -0.04139, -0.01132), (-0.1077, -0.03865, -0.01038), (-0.1086, -0.03589, -0.009429), (-0.1095, -0.03311, -0.008476), (-0.1103, -0.0303, -0.007518), (-0.111, -0.02748, -0.006555), (-0.1117, -0.02465, -0.005588), (-0.1122, -0.02179, -0.004618), (-0.1127, -0.01893, -0.003645), (-0.1132, -0.01605, -0.00267), (-0.1135, -0.01317, -0.001693), (-0.1138, -0.01027, -0.0007154), (-0.114, -0.007371, 0.0002628), (-0.1142, -0.004466, 0.001241), (-0.1142, -0.001559, 0.002218), (-0.1142, 0.00135, 0.003194), (-0.1141, 0.004257, 0.004169), (-0.1139, 0.007162, 0.00514), (-0.1137, 0.01006, 0.006109), (-0.1134, 0.01296, 0.007074), (-0.113, 0.01584, 0.008034), (-0.1125, 0.01872, 0.00899), (-0.112, 0.02159, 0.009941), (-0.1114, 0.02444, 0.01089), (-0.1107, 0.02728, 0.01182), (-0.1099, 0.0301, 0.01275), (-0.1091, 0.0329, 0.01368), (-0.1082, 0.03569, 0.01459), (-0.1072, 0.03845, 0.0155), (-0.1061, 0.04119, 0.0164), (-0.105, 0.0439, 0.01728), (-0.1038, 0.04659, 0.01816), (-0.1026, 0.04925, 0.01902), (-0.1012, 0.05188, 0.01988), (-0.09983, 0.05448, 0.02072), (-0.09837, 0.05705, 0.02155), (-0.09684, 0.05958, 0.02237), (-0.09525, 0.06208, 0.02317), (-0.09359, 0.06453, 0.02396), (-0.09187, 0.06695, 0.02474), (-0.09009, 0.06933, 0.0255), (-0.08825, 0.07167, 0.02624), (-0.08634, 0.07397, 0.02697), (-0.08438, 0.07622, 0.02768), (-0.08237, 0.07842, 0.02838), (-0.08029, 0.08058, 0.02906), (-0.07817, 0.08268, 0.02972), (-0.07598, 0.08474, 0.03036), (-0.07375, 0.08675, 0.03099), (-0.07146, 0.08871, 0.0316), (-0.06913, 0.09061, 0.03218), (-0.06675, 0.09245, 0.03275), (-0.06432, 0.09425, 0.0333), (-0.06184, 0.09598, 0.03383), (-0.05932, 0.09766, 0.03434), (-0.05676, 0.09927, 0.03483), (-0.05416, 0.1008, 0.03529), (-0.05152, 0.1023, 0.03574), (-0.04884, 0.1038, 0.03616), (-0.04613, 0.1051, 0.03656), (-0.04338, 0.1064, 0.03694), (-0.0406, 0.1077, 0.0373), (-0.03779, 0.1089, 0.03764), (-0.03495, 0.11, 0.03795), (-0.03208, 0.111, 0.03824), (-0.02919, 0.112, 0.03851), (-0.02627, 0.1129, 0.03875), (-0.02333, 0.1138, 0.03897), (-0.02037, 0.1146, 0.03917), (-0.01739, 0.1153, 0.03934), (-0.01439, 0.1159, 0.03949), (-0.01138, 0.1165, 0.03962), (-0.008355, 0.117, 0.03972), (-0.005318, 0.1174, 0.0398), (-0.002271, 0.1178, 0.03985), (0.0007828, 0.1181, 0.03988), (0.003843, 0.1183, 0.03989), (0.006907, 0.1184, 0.03987), (0.009974, 0.1185, 0.03983), (0.01304, 0.1185, 0.03976), (0.01611, 0.1184, 0.03968), (0.003354, 0.3651, -0.7006), (0.006376, 0.3649, -0.7007), (0.009392, 0.3647, -0.7009), (0.0124, 0.3643, -0.701), (0.01539, 0.3639, -0.7012), (0.01838, 0.3634, -0.7015), (0.02135, 0.3628, -0.7017), (0.0243, 0.3622, -0.702), (0.02724, 0.3615, -0.7023), (0.03016, 0.3608, -0.7026), (0.03305, 0.3599, -0.703), (0.03593, 0.359, -0.7033), (0.03877, 0.3581, -0.7037), (0.0416, 0.357, -0.7041), (0.04439, 0.3559, -0.7045), (0.04715, 0.3548, -0.705), (0.04989, 0.3535, -0.7055), (0.05259, 0.3522, -0.706), (0.05525, 0.3509, -0.7065), (0.05788, 0.3495, -0.707), (0.06047, 0.348, -0.7076), (0.06302, 0.3465, -0.7081), (0.06553, 0.3449, -0.7087), (0.068, 0.3432, -0.7093), (0.07043, 0.3415, -0.7099), (0.07281, 0.3397, -0.7106), (0.07514, 0.3379, -0.7113), (0.07742, 0.336, -0.7119), (0.07966, 0.3341, -0.7126), (0.08184, 0.3321, -0.7133), (0.08397, 0.3301, -0.7141), (0.08605, 0.328, -0.7148), (0.08807, 0.3259, -0.7156), (0.09004, 0.3237, -0.7163), (0.09195, 0.3215, -0.7171), (0.0938, 0.3192, -0.7179), (0.09559, 0.3169, -0.7187), (0.09732, 0.3146, -0.7196), (0.09899, 0.3122, -0.7204), (0.1006, 0.3098, -0.7213), (0.1021, 0.3073, -0.7221), (0.1036, 0.3048, -0.723), (0.105, 0.3023, -0.7239), (0.1064, 0.2997, -0.7248), (0.1077, 0.2971, -0.7257), (0.1089, 0.2945, -0.7266), (0.11, 0.2918, -0.7275), (0.1111, 0.2891, -0.7284), (0.1121, 0.2864, -0.7293), (0.113, 0.2837, -0.7303), (0.1139, 0.2809, -0.7312), (0.1147, 0.2782, -0.7322), (0.1154, 0.2754, -0.7331), (0.116, 0.2726, -0.7341), (0.1166, 0.2698, -0.735), (0.1171, 0.2669, -0.736), (0.1175, 0.2641, -0.737), (0.1179, 0.2612, -0.7379), (0.1182, 0.2584, -0.7389), (0.1184, 0.2555, -0.7399), (0.1185, 0.2526, -0.7408), (0.1186, 0.2498, -0.7418), (0.1185, 0.2469, -0.7428), (0.1185, 0.244, -0.7437), (0.1183, 0.2412, -0.7447), (0.118, 0.2383, -0.7457), (0.1177, 0.2354, -0.7466), (0.1173, 0.2326, -0.7476), (0.1169, 0.2297, -0.7485), (0.1163, 0.2269, -0.7494), (0.1157, 0.2241, -0.7504), (0.1151, 0.2213, -0.7513), (0.1143, 0.2185, -0.7522), (0.1135, 0.2157, -0.7531), (0.1126, 0.213, -0.754), (0.1116, 0.2102, -0.7549), (0.1106, 0.2075, -0.7558), (0.1095, 0.2048, -0.7567), (0.1083, 0.2022, -0.7576), (0.107, 0.1996, -0.7584), (0.1057, 0.197, -0.7593), (0.1043, 0.1944, -0.7601), (0.1029, 0.1918, -0.7609), (0.1014, 0.1893, -0.7617), (0.09981, 0.1869, -0.7625), (0.09818, 0.1844, -0.7633), (0.09648, 0.1821, -0.7641), (0.09472, 0.1797, -0.7648), (0.0929, 0.1774, -0.7656), (0.09102, 0.1751, -0.7663), (0.08908, 0.1729, -0.767), (0.08708, 0.1707, -0.7677), (0.08503, 0.1686, -0.7684), (0.08293, 0.1665, -0.769), (0.08077, 0.1645, -0.7697), (0.07857, 0.1625, -0.7703), (0.07631, 0.1606, -0.7709), (0.074, 0.1587, -0.7715), (0.07164, 0.1569, -0.772), (0.06924, 0.1551, -0.7726), (0.0668, 0.1534, -0.7731), (0.06431, 0.1517, -0.7736), (0.06178, 0.1501, -0.7741), (0.05921, 0.1486, -0.7745), (0.0566, 0.1471, -0.775), (0.05395, 0.1457, -0.7754), (0.05127, 0.1443, -0.7758), (0.04855, 0.143, -0.7762), (0.0458, 0.1418, -0.7765), (0.04302, 0.1406, -0.7769), (0.04021, 0.1395, -0.7772), (0.03738, 0.1385, -0.7775), (0.03452, 0.1375, -0.7777), (0.03163, 0.1366, -0.778), (0.02873, 0.1358, -0.7782), (0.0258, 0.135, -0.7784), (0.02286, 0.1343, -0.7786), (0.01989, 0.1337, -0.7787), (0.01692, 0.1331, -0.7788), (0.01393, 0.1326, -0.7789), (0.01092, 0.1322, -0.779), (0.007913, 0.1318, -0.7791), (0.004894, 0.1316, -0.7791), (0.001869, 0.1313, -0.7791), (-0.00116, 0.1312, -0.7791), (-0.004191, 0.1311, -0.779), (-0.007223, 0.1311, -0.779), (-0.01025, 0.1312, -0.7789), (-0.01328, 0.1313, -0.7788), (-0.0163, 0.1315, -0.7786), (-0.01932, 0.1318, -0.7785), (-0.02232, 0.1322, -0.7783), (-0.02532, 0.1326, -0.7781), (-0.02831, 0.1331, -0.7779), (-0.03128, 0.1336, -0.7776), (-0.03423, 0.1343, -0.7773), (-0.03717, 0.135, -0.7771), (-0.04008, 0.1357, -0.7767), (-0.04298, 0.1366, -0.7764), (-0.04585, 0.1375, -0.776), (-0.0487, 0.1384, -0.7756), (-0.05152, 0.1395, -0.7752), (-0.05432, 0.1406, -0.7748), (-0.05708, 0.1417, -0.7744), (-0.05981, 0.1429, -0.7739), (-0.06251, 0.1442, -0.7734), (-0.06518, 0.1456, -0.7729), (-0.06781, 0.147, -0.7723), (-0.0704, 0.1485, -0.7718), (-0.07295, 0.15, -0.7712), (-0.07546, 0.1516, -0.7706), (-0.07793, 0.1533, -0.77), (-0.08035, 0.155, -0.7694), (-0.08273, 0.1567, -0.7688), (-0.08506, 0.1586, -0.7681), (-0.08735, 0.1604, -0.7674), (-0.08958, 0.1624, -0.7667), (-0.09177, 0.1643, -0.766), (-0.0939, 0.1664, -0.7653), (-0.09597, 0.1685, -0.7645), (-0.098, 0.1706, -0.7638), (-0.09996, 0.1728, -0.763), (-0.1019, 0.175, -0.7622), (-0.1037, 0.1772, -0.7614), (-0.1055, 0.1796, -0.7606), (-0.1072, 0.1819, -0.7598), (-0.1089, 0.1843, -0.7589), (-0.1105, 0.1867, -0.7581), (-0.1121, 0.1892, -0.7572), (-0.1135, 0.1917, -0.7564), (-0.115, 0.1942, -0.7555), (-0.1163, 0.1968, -0.7546), (-0.1176, 0.1994, -0.7537), (-0.1188, 0.202, -0.7528), (-0.1199, 0.2047, -0.7519), (-0.121, 0.2073, -0.7509), (-0.122, 0.21, -0.75), (-0.1229, 0.2128, -0.7491), (-0.1238, 0.2155, -0.7481), (-0.1246, 0.2183, -0.7472), (-0.1253, 0.2211, -0.7462), (-0.126, 0.2239, -0.7453), (-0.1265, 0.2267, -0.7443), (-0.127, 0.2295, -0.7433), (-0.1275, 0.2324, -0.7424), (-0.1278, 0.2352, -0.7414), (-0.1281, 0.2381, -0.7404), (-0.1283, 0.241, -0.7395), (-0.1284, 0.2438, -0.7385), (-0.1285, 0.2467, -0.7375), (-0.1285, 0.2496, -0.7366), (-0.1284, 0.2525, -0.7356), (-0.1282, 0.2553, -0.7347), (-0.128, 0.2582, -0.7337), (-0.1277, 0.2611, -0.7327), (-0.1273, 0.2639, -0.7318), (-0.1268, 0.2668, -0.7308), (-0.1263, 0.2696, -0.7299), (-0.1257, 0.2724, -0.729), (-0.125, 0.2752, -0.728), (-0.1242, 0.278, -0.7271), (-0.1234, 0.2808, -0.7262), (-0.1225, 0.2835, -0.7253), (-0.1215, 0.2863, -0.7244), (-0.1205, 0.289, -0.7235), (-0.1194, 0.2916, -0.7226), (-0.1182, 0.2943, -0.7218), (-0.117, 0.2969, -0.7209), (-0.1156, 0.2995, -0.7201), (-0.1143, 0.3021, -0.7192), (-0.1128, 0.3046, -0.7184), (-0.1113, 0.3071, -0.7176), (-0.1097, 0.3096, -0.7168), (-0.1081, 0.312, -0.716), (-0.1064, 0.3144, -0.7153), (-0.1046, 0.3168, -0.7145), (-0.1028, 0.3191, -0.7138), (-0.1009, 0.3214, -0.7131), (-0.099, 0.3236, -0.7123), (-0.09701, 0.3258, -0.7117), (-0.09496, 0.3279, -0.711), (-0.09286, 0.33, -0.7103), (-0.0907, 0.332, -0.7097), (-0.08849, 0.334, -0.7091), (-0.08623, 0.3359, -0.7085), (-0.08393, 0.3378, -0.7079), (-0.08157, 0.3396, -0.7073), (-0.07917, 0.3414, -0.7068), (-0.07672, 0.3431, -0.7063), (-0.07423, 0.3448, -0.7058), (-0.0717, 0.3464, -0.7053), (-0.06913, 0.3479, -0.7048), (-0.06652, 0.3494, -0.7044), (-0.06387, 0.3508, -0.7039), (-0.06119, 0.3522, -0.7035), (-0.05848, 0.3535, -0.7032), (-0.05573, 0.3547, -0.7028), (-0.05295, 0.3559, -0.7025), (-0.05014, 0.357, -0.7022), (-0.0473, 0.358, -0.7019), (-0.04444, 0.359, -0.7016), (-0.04156, 0.3599, -0.7014), (-0.03865, 0.3607, -0.7012), (-0.03573, 0.3615, -0.701), (-0.03278, 0.3622, -0.7008), (-0.02982, 0.3628, -0.7006), (-0.02684, 0.3634, -0.7005), (-0.02385, 0.3639, -0.7004), (-0.02085, 0.3643, -0.7003), (-0.01784, 0.3646, -0.7003), (-0.01482, 0.3649, -0.7003), (-0.01179, 0.3651, -0.7002), (-0.008765, 0.3653, -0.7003), (-0.005734, 0.3654, -0.7003), (-0.002702, 0.3654, -0.7004), (0.0003281, 0.3653, -0.7005)], [], [(64, 65, 137, 136), (38, 39, 111, 110), (12, 13, 85, 84), (65, 66, 138, 137), (39, 40, 112, 111), (13, 14, 86, 85), (66, 67, 139, 138), (40, 41, 113, 112), (14, 15, 87, 86), (67, 68, 140, 139), (41, 42, 114, 113), (15, 16, 88, 87), (68, 69, 141, 140), (42, 43, 115, 114), (16, 17, 89, 88), (69, 70, 142, 141), (43, 44, 116, 115), (17, 18, 90, 89), (70, 71, 143, 142), (44, 45, 117, 116), (18, 19, 91, 90), (71, 0, 72, 143), (45, 46, 118, 117), (19, 20, 92, 91), (46, 47, 119, 118), (20, 21, 93, 92), (47, 48, 120, 119), (21, 22, 94, 93), (48, 49, 121, 120), (22, 23, 95, 94), (49, 50, 122, 121), (23, 24, 96, 95), (50, 51, 123, 122), (24, 25, 97, 96), (51, 52, 124, 123), (25, 26, 98, 97), (52, 53, 125, 124), (26, 27, 99, 98), (0, 1, 73, 72), (53, 54, 126, 125), (27, 28, 100, 99), (1, 2, 74, 73), (54, 55, 127, 126), (28, 29, 101, 100), (2, 3, 75, 74), (55, 56, 128, 127), (29, 30, 102, 101), (3, 4, 76, 75), (56, 57, 129, 128), (30, 31, 103, 102), (4, 5, 77, 76), (57, 58, 130, 129), (31, 32, 104, 103), (5, 6, 78, 77), (58, 59, 131, 130), (32, 33, 105, 104), (6, 7, 79, 78), (59, 60, 132, 131), (33, 34, 106, 105), (7, 8, 80, 79), (60, 61, 133, 132), (34, 35, 107, 106), (8, 9, 81, 80), (61, 62, 134, 133), (35, 36, 108, 107), (9, 10, 82, 81), (62, 63, 135, 134), (36, 37, 109, 108), (10, 11, 83, 82), (63, 64, 136, 135), (37, 38, 110, 109), (11, 12, 84, 83), (72, 73, 74, 75, 76, 77, 78, 79, 80, 81, 82, 83, 84, 85, 86, 87, 88, 89, 90, 91, 92, 93, 94, 95, 96, 97, 98, 99, 100, 101, 102, 103, 104, 105, 106, 107, 108, 109, 110, 111, 112, 113, 114, 115, 116, 117, 118, 119, 120, 121, 122, 123, 124, 125, 126, 127, 128, 129, 130, 131, 132, 133, 134, 135, 136, 137, 138, 139, 140, 141, 142, 143), (0, 71, 70, 69, 68, 67, 66, 65, 64, 63, 62, 61, 60, 59, 58, 57, 56, 55, 54, 53, 52, 51, 50, 49, 48, 47, 46, 45, 44, 43, 42, 41, 40, 39, 38, 37, 36, 35, 34, 33, 32, 31, 30, 29, 28, 27, 26, 25, 24, 23, 22, 21, 20, 19, 18, 17, 16, 15, 14, 13, 12, 11, 10, 9, 8, 7, 6, 5, 4, 3, 2, 1), (144, 145, 147, 146), (146, 147, 149, 148), (148, 149, 151, 150), (150, 151, 153, 152), (152, 153, 155, 154), (154, 155, 157, 156), (156, 157, 159, 158), (158, 159, 161, 160), (160, 161, 163, 162), (162, 163, 165, 164), (164, 165, 167, 166), (166, 167, 169, 168), (168, 169, 171, 170), (170, 171, 173, 172), (172, 173, 175, 174), (174, 175, 177, 176), (176, 177, 179, 178), (178, 179, 181, 180), (180, 181, 183, 182), (182, 183, 185, 184), (184, 185, 187, 186), (186, 187, 189, 188), (188, 189, 191, 190), (190, 191, 193, 192), (192, 193, 195, 194), (194, 195, 197, 196), (196, 197, 199, 198), (198, 199, 201, 200), (200, 201, 203, 202), (202, 203, 205, 204), (204, 205, 207, 206), (206, 207, 209, 208), (208, 209, 211, 210), (210, 211, 213, 212), (212, 213, 215, 214), (214, 215, 217, 216), (216, 217, 219, 218), (218, 219, 221, 220), (220, 221, 223, 222), (222, 223, 225, 224), (224, 225, 227, 226), (226, 227, 229, 228), (228, 229, 231, 230), (230, 231, 233, 232), (232, 233, 235, 234), (234, 235, 237, 236), (236, 237, 239, 238), (238, 239, 241, 240), (240, 241, 243, 242), (242, 243, 245, 244), (244, 245, 247, 246), (246, 247, 249, 248), (248, 249, 251, 250), (250, 251, 253, 252), (252, 253, 255, 254), (254, 255, 257, 256), (256, 257, 259, 258), (258, 259, 261, 260), (260, 261, 263, 262), (262, 263, 265, 264), (264, 265, 267, 266), (266, 267, 269, 268), (268, 269, 271, 270), (270, 271, 273, 272), (272, 273, 275, 274), (274, 275, 277, 276), (276, 277, 279, 278), (278, 279, 281, 280), (280, 281, 283, 282), (282, 283, 285, 284), (284, 285, 287, 286), (286, 287, 289, 288), (288, 289, 291, 290), (290, 291, 293, 292), (292, 293, 295, 294), (294, 295, 297, 296), (296, 297, 299, 298), (298, 299, 301, 300), (300, 301, 303, 302), (302, 303, 305, 304), (304, 305, 307, 306), (306, 307, 309, 308), (308, 309, 311, 310), (310, 311, 313, 312), (312, 313, 315, 314), (314, 315, 317, 316), (316, 317, 319, 318), (318, 319, 321, 320), (320, 321, 323, 322), (322, 323, 325, 324), (324, 325, 327, 326), (326, 327, 329, 328), (328, 329, 331, 330), (330, 331, 333, 332), (332, 333, 335, 334), (334, 335, 337, 336), (336, 337, 339, 338), (338, 339, 341, 340), (340, 341, 343, 342), (342, 343, 345, 344), (344, 345, 347, 346), (346, 347, 349, 348), (348, 349, 351, 350), (350, 351, 353, 352), (352, 353, 355, 354), (354, 355, 357, 356), (356, 357, 359, 358), (358, 359, 361, 360), (360, 361, 363, 362), (362, 363, 365, 364), (364, 365, 367, 366), (366, 367, 369, 368), (368, 369, 371, 370), (370, 371, 373, 372), (372, 373, 375, 374), (374, 375, 377, 376), (376, 377, 379, 378), (378, 379, 381, 380), (380, 381, 383, 382), (382, 383, 385, 384), (384, 385, 387, 386), (386, 387, 389, 388), (388, 389, 391, 390), (390, 391, 393, 392), (392, 393, 395, 394), (394, 395, 397, 396), (396, 397, 399, 398), (398, 399, 401, 400), (400, 401, 403, 402), (402, 403, 405, 404), (404, 405, 407, 406), (406, 407, 409, 408), (408, 409, 411, 410), (410, 411, 413, 412), (412, 413, 415, 414), (414, 415, 417, 416), (416, 417, 419, 418), (418, 419, 421, 420), (420, 421, 423, 422), (422, 423, 425, 424), (424, 425, 427, 426), (426, 427, 429, 428), (428, 429, 431, 430), (430, 431, 433, 432), (432, 433, 435, 434), (434, 435, 437, 436), (436, 437, 439, 438), (438, 439, 441, 440), (440, 441, 443, 442), (442, 443, 445, 444), (444, 445, 447, 446), (446, 447, 449, 448), (448, 449, 451, 450), (450, 451, 453, 452), (452, 453, 455, 454), (454, 455, 457, 456), (456, 457, 459, 458), (458, 459, 461, 460), (460, 461, 463, 462), (462, 463, 465, 464), (464, 465, 467, 466), (466, 467, 469, 468), (468, 469, 471, 470), (470, 471, 473, 472), (472, 473, 475, 474), (474, 475, 477, 476), (476, 477, 479, 478), (478, 479, 481, 480), (480, 481, 483, 482), (482, 483, 485, 484), (484, 485, 487, 486), (486, 487, 489, 488), (488, 489, 491, 490), (490, 491, 493, 492), (492, 493, 495, 494), (494, 495, 497, 496), (496, 497, 499, 498), (498, 499, 501, 500), (500, 501, 503, 502), (502, 503, 505, 504), (504, 505, 507, 506), (506, 507, 509, 508), (508, 509, 511, 510), (510, 511, 513, 512), (512, 513, 515, 514), (514, 515, 517, 516), (516, 517, 519, 518), (518, 519, 521, 520), (520, 521, 523, 522), (522, 523, 525, 524), (524, 525, 527, 526), (526, 527, 529, 528), (528, 529, 531, 530), (530, 531, 533, 532), (532, 533, 535, 534), (534, 535, 537, 536), (536, 537, 539, 538), (538, 539, 541, 540), (540, 541, 543, 542), (542, 543, 545, 544), (544, 545, 547, 546), (546, 547, 549, 548), (548, 549, 551, 550), (550, 551, 553, 552), (552, 553, 555, 554), (554, 555, 557, 556), (556, 557, 559, 558), (558, 559, 561, 560), (560, 561, 563, 562), (562, 563, 565, 564), (564, 565, 567, 566), (566, 567, 569, 568), (568, 569, 571, 570), (570, 571, 573, 572), (572, 573, 575, 574), (574, 575, 577, 576), (576, 577, 579, 578), (578, 579, 581, 580), (580, 581, 583, 582), (582, 583, 585, 584), (584, 585, 587, 586), (586, 587, 589, 588), (588, 589, 591, 590), (590, 591, 593, 592), (592, 593, 595, 594), (594, 595, 597, 596), (596, 597, 599, 598), (598, 599, 601, 600), (600, 601, 603, 602), (602, 603, 605, 604), (604, 605, 607, 606), (606, 607, 609, 608), (608, 609, 611, 610), (610, 611, 613, 612), (612, 613, 615, 614), (614, 615, 617, 616), (616, 617, 619, 618), (618, 619, 621, 620), (620, 621, 623, 622), (622, 623, 625, 624), (624, 625, 627, 626), (626, 627, 629, 628), (628, 629, 631, 630), (630, 631, 633, 632), (632, 633, 635, 634), (634, 635, 637, 636), (636, 637, 639, 638), (638, 639, 641, 640), (640, 641, 643, 642), (642, 643, 645, 644), (644, 645, 647, 646), (646, 647, 649, 648), (648, 649, 651, 650), (650, 651, 653, 652), (557, 555, 861, 862), (652, 653, 655, 654), (654, 655, 145, 144), (144, 146, 148, 150, 152, 154, 156, 158, 160, 162, 164, 166, 168, 170, 172, 174, 176, 178, 180, 182, 184, 186, 188, 190, 192, 194, 196, 198, 200, 202, 204, 206, 208, 210, 212, 214, 216, 218, 220, 222, 224, 226, 228, 230, 232, 234, 236, 238, 240, 242, 244, 246, 248, 250, 252, 254, 256, 258, 260, 262, 264, 266, 268, 270, 272, 274, 276, 278, 280, 282, 284, 286, 288, 290, 292, 294, 296, 298, 300, 302, 304, 306, 308, 310, 312, 314, 316, 318, 320, 322, 324, 326, 328, 330, 332, 334, 336, 338, 340, 342, 344, 346, 348, 350, 352, 354, 356, 358, 360, 362, 364, 366, 368, 370, 372, 374, 376, 378, 380, 382, 384, 386, 388, 390, 392, 394, 396, 398, 400, 402, 404, 406, 408, 410, 412, 414, 416, 418, 420, 422, 424, 426, 428, 430, 432, 434, 436, 438, 440, 442, 444, 446, 448, 450, 452, 454, 456, 458, 460, 462, 464, 466, 468, 470, 472, 474, 476, 478, 480, 482, 484, 486, 488, 490, 492, 494, 496, 498, 500, 502, 504, 506, 508, 510, 512, 514, 516, 518, 520, 522, 524, 526, 528, 530, 532, 534, 536, 538, 540, 542, 544, 546, 548, 550, 552, 554, 556, 558, 560, 562, 564, 566, 568, 570, 572, 574, 576, 578, 580, 582, 584, 586, 588, 590, 592, 594, 596, 598, 600, 602, 604, 606, 608, 610, 612, 614, 616, 618, 620, 622, 624, 626, 628, 630, 632, 634, 636, 638, 640, 642, 644, 646, 648, 650, 652, 654), (819, 818, 1074, 1075), (349, 347, 757, 758), (627, 625, 896, 897), (419, 417, 792, 793), (211, 209, 688, 689), (489, 487, 827, 828), (281, 279, 723, 724), (559, 557, 862, 863), (351, 349, 758, 759), (629, 627, 897, 898), (421, 419, 793, 794), (213, 211, 689, 690), (491, 489, 828, 829), (283, 281, 724, 725), (561, 559, 863, 864), (353, 351, 759, 760), (631, 629, 898, 899), (423, 421, 794, 795), (215, 213, 690, 691), (493, 491, 829, 830), (285, 283, 725, 726), (563, 561, 864, 865), (147, 145, 656, 657), (355, 353, 760, 761), (633, 631, 899, 900), (425, 423, 795, 796), (217, 215, 691, 692), (495, 493, 830, 831), (287, 285, 726, 727), (565, 563, 865, 866), (357, 355, 761, 762), (635, 633, 900, 901), (149, 147, 657, 658), (427, 425, 796, 797), (219, 217, 692, 693), (497, 495, 831, 832), (289, 287, 727, 728), (567, 565, 866, 867), (359, 357, 762, 763), (637, 635, 901, 902), (151, 149, 658, 659), (429, 427, 797, 798), (221, 219, 693, 694), (499, 497, 832, 833), (291, 289, 728, 729), (569, 567, 867, 868), (361, 359, 763, 764), (639, 637, 902, 903), (153, 151, 659, 660), (431, 429, 798, 799), (223, 221, 694, 695), (501, 499, 833, 834), (293, 291, 729, 730), (571, 569, 868, 869), (363, 361, 764, 765), (641, 639, 903, 904), (155, 153, 660, 661), (433, 431, 799, 800), (225, 223, 695, 696), (503, 501, 834, 835), (295, 293, 730, 731), (573, 571, 869, 870), (365, 363, 765, 766), (643, 641, 904, 905), (157, 155, 661, 662), (435, 433, 800, 801), (227, 225, 696, 697), (505, 503, 835, 836), (297, 295, 731, 732), (575, 573, 870, 871), (367, 365, 766, 767), (645, 643, 905, 906), (159, 157, 662, 663), (437, 435, 801, 802), (229, 227, 697, 698), (507, 505, 836, 837), (299, 297, 732, 733), (577, 575, 871, 872), (369, 367, 767, 768), (647, 645, 906, 907), (161, 159, 663, 664), (439, 437, 802, 803), (231, 229, 698, 699), (509, 507, 837, 838), (301, 299, 733, 734), (579, 577, 872, 873), (371, 369, 768, 769), (649, 647, 907, 908), (163, 161, 664, 665), (441, 439, 803, 804), (233, 231, 699, 700), (511, 509, 838, 839), (303, 301, 734, 735), (581, 579, 873, 874), (373, 371, 769, 770), (651, 649, 908, 909), (165, 163, 665, 666), (443, 441, 804, 805), (235, 233, 700, 701), (513, 511, 839, 840), (305, 303, 735, 736), (583, 581, 874, 875), (375, 373, 770, 771), (653, 651, 909, 910), (167, 165, 666, 667), (445, 443, 805, 806), (237, 235, 701, 702), (515, 513, 840, 841), (307, 305, 736, 737), (585, 583, 875, 876), (377, 375, 771, 772), (655, 653, 910, 911), (169, 167, 667, 668), (447, 445, 806, 807), (239, 237, 702, 703), (517, 515, 841, 842), (309, 307, 737, 738), (587, 585, 876, 877), (379, 377, 772, 773), (145, 655, 911, 656), (171, 169, 668, 669), (449, 447, 807, 808), (241, 239, 703, 704), (519, 517, 842, 843), (311, 309, 738, 739), (589, 587, 877, 878), (381, 379, 773, 774), (173, 171, 669, 670), (451, 449, 808, 809), (243, 241, 704, 705), (521, 519, 843, 844), (313, 311, 739, 740), (591, 589, 878, 879), (383, 381, 774, 775), (175, 173, 670, 671), (453, 451, 809, 810), (245, 243, 705, 706), (523, 521, 844, 845), (315, 313, 740, 741), (593, 591, 879, 880), (385, 383, 775, 776), (177, 175, 671, 672), (455, 453, 810, 811), (247, 245, 706, 707), (525, 523, 845, 846), (317, 315, 741, 742), (595, 593, 880, 881), (387, 385, 776, 777), (179, 177, 672, 673), (457, 455, 811, 812), (249, 247, 707, 708), (527, 525, 846, 847), (319, 317, 742, 743), (597, 595, 881, 882), (389, 387, 777, 778), (181, 179, 673, 674), (459, 457, 812, 813), (251, 249, 708, 709), (529, 527, 847, 848), (321, 319, 743, 744), (599, 597, 882, 883), (391, 389, 778, 779), (183, 181, 674, 675), (461, 459, 813, 814), (253, 251, 709, 710), (531, 529, 848, 849), (323, 321, 744, 745), (601, 599, 883, 884), (393, 391, 779, 780), (185, 183, 675, 676), (463, 461, 814, 815), (255, 253, 710, 711), (533, 531, 849, 850), (325, 323, 745, 746), (603, 601, 884, 885), (395, 393, 780, 781), (187, 185, 676, 677), (465, 463, 815, 816), (257, 255, 711, 712), (535, 533, 850, 851), (327, 325, 746, 747), (605, 603, 885, 886), (397, 395, 781, 782), (189, 187, 677, 678), (467, 465, 816, 817), (259, 257, 712, 713), (537, 535, 851, 852), (329, 327, 747, 748), (607, 605, 886, 887), (399, 397, 782, 783), (191, 189, 678, 679), (469, 467, 817, 818), (261, 259, 713, 714), (539, 537, 852, 853), (331, 329, 748, 749), (609, 607, 887, 888), (401, 399, 783, 784), (193, 191, 679, 680), (471, 469, 818, 819), (263, 261, 714, 715), (541, 539, 853, 854), (333, 331, 749, 750), (611, 609, 888, 889), (403, 401, 784, 785), (195, 193, 680, 681), (473, 471, 819, 820), (265, 263, 715, 716), (543, 541, 854, 855), (335, 333, 750, 751), (613, 611, 889, 890), (405, 403, 785, 786), (197, 195, 681, 682), (475, 473, 820, 821), (267, 265, 716, 717), (545, 543, 855, 856), (337, 335, 751, 752), (615, 613, 890, 891), (407, 405, 786, 787), (199, 197, 682, 683), (477, 475, 821, 822), (269, 267, 717, 718), (547, 545, 856, 857), (339, 337, 752, 753), (617, 615, 891, 892), (409, 407, 787, 788), (201, 199, 683, 684), (479, 477, 822, 823), (271, 269, 718, 719), (549, 547, 857, 858), (341, 339, 753, 754), (619, 617, 892, 893), (411, 409, 788, 789), (203, 201, 684, 685), (481, 479, 823, 824), (273, 271, 719, 720), (551, 549, 858, 859), (343, 341, 754, 755), (621, 619, 893, 894), (413, 411, 789, 790), (205, 203, 685, 686), (483, 481, 824, 825), (275, 273, 720, 721), (553, 551, 859, 860), (345, 343, 755, 756), (623, 621, 894, 895), (415, 413, 790, 791), (207, 205, 686, 687), (485, 483, 825, 826), (277, 275, 721, 722), (555, 553, 860, 861), (347, 345, 756, 757), (625, 623, 895, 896), (417, 415, 791, 792), (209, 207, 687, 688), (487, 485, 826, 827), (279, 277, 722, 723), (913, 912, 1167, 1166, 1165, 1164, 1163, 1162, 1161, 1160, 1159, 1158, 1157, 1156, 1155, 1154, 1153, 1152, 1151, 1150, 1149, 1148, 1147, 1146, 1145, 1144, 1143, 1142, 1141, 1140, 1139, 1138, 1137, 1136, 1135, 1134, 1133, 1132, 1131, 1130, 1129, 1128, 1127, 1126, 1125, 1124, 1123, 1122, 1121, 1120, 1119, 1118, 1117, 1116, 1115, 1114, 1113, 1112, 1111, 1110, 1109, 1108, 1107, 1106, 1105, 1104, 1103, 1102, 1101, 1100, 1099, 1098, 1097, 1096, 1095, 1094, 1093, 1092, 1091, 1090, 1089, 1088, 1087, 1086, 1085, 1084, 1083, 1082, 1081, 1080, 1079, 1078, 1077, 1076, 1075, 1074, 1073, 1072, 1071, 1070, 1069, 1068, 1067, 1066, 1065, 1064, 1063, 1062, 1061, 1060, 1059, 1058, 1057, 1056, 1055, 1054, 1053, 1052, 1051, 1050, 1049, 1048, 1047, 1046, 1045, 1044, 1043, 1042, 1041, 1040, 1039, 1038, 1037, 1036, 1035, 1034, 1033, 1032, 1031, 1030, 1029, 1028, 1027, 1026, 1025, 1024, 1023, 1022, 1021, 1020, 1019, 1018, 1017, 1016, 1015, 1014, 1013, 1012, 1011, 1010, 1009, 1008, 1007, 1006, 1005, 1004, 1003, 1002, 1001, 1000, 999, 998, 997, 996, 995, 994, 993, 992, 991, 990, 989, 988, 987, 986, 985, 984, 983, 982, 981, 980, 979, 978, 977, 976, 975, 974, 973, 972, 971, 970, 969, 968, 967, 966, 965, 964, 963, 962, 961, 960, 959, 958, 957, 956, 955, 954, 953, 952, 951, 950, 949, 948, 947, 946, 945, 944, 943, 942, 941, 940, 939, 938, 937, 936, 935, 934, 933, 932, 931, 930, 929, 928, 927, 926, 925, 924, 923, 922, 921, 920, 919, 918, 917, 916, 915, 914), (715, 714, 970, 971), (820, 819, 1075, 1076), (716, 715, 971, 972), (821, 820, 1076, 1077), (717, 716, 972, 973), (822, 821, 1077, 1078), (718, 717, 973, 974), (823, 822, 1078, 1079), (719, 718, 974, 975), (824, 823, 1079, 1080), (720, 719, 975, 976), (825, 824, 1080, 1081), (721, 720, 976, 977), (826, 825, 1081, 1082), (722, 721, 977, 978), (827, 826, 1082, 1083), (723, 722, 978, 979), (828, 827, 1083, 1084), (724, 723, 979, 980), (829, 828, 1084, 1085), (725, 724, 980, 981), (830, 829, 1085, 1086), (726, 725, 981, 982), (831, 830, 1086, 1087), (727, 726, 982, 983), (832, 831, 1087, 1088), (728, 727, 983, 984), (833, 832, 1088, 1089), (729, 728, 984, 985), (834, 833, 1089, 1090), (730, 729, 985, 986), (835, 834, 1090, 1091), (731, 730, 986, 987), (836, 835, 1091, 1092), (732, 731, 987, 988), (837, 836, 1092, 1093), (733, 732, 988, 989), (838, 837, 1093, 1094), (734, 733, 989, 990), (839, 838, 1094, 1095), (735, 734, 990, 991), (840, 839, 1095, 1096), (736, 735, 991, 992), (841, 840, 1096, 1097), (737, 736, 992, 993), (842, 841, 1097, 1098), (738, 737, 993, 994), (843, 842, 1098, 1099), (739, 738, 994, 995), (844, 843, 1099, 1100), (740, 739, 995, 996), (845, 844, 1100, 1101), (741, 740, 996, 997), (846, 845, 1101, 1102), (742, 741, 997, 998), (847, 846, 1102, 1103), (743, 742, 998, 999), (848, 847, 1103, 1104), (744, 743, 999, 1000), (849, 848, 1104, 1105), (745, 744, 1000, 1001), (850, 849, 1105, 1106), (746, 745, 1001, 1002), (851, 850, 1106, 1107), (747, 746, 1002, 1003), (852, 851, 1107, 1108), (748, 747, 1003, 1004), (853, 852, 1108, 1109), (749, 748, 1004, 1005), (854, 853, 1109, 1110), (750, 749, 1005, 1006), (855, 854, 1110, 1111), (751, 750, 1006, 1007), (856, 855, 1111, 1112), (752, 751, 1007, 1008), (857, 856, 1112, 1113), (753, 752, 1008, 1009), (858, 857, 1113, 1114), (754, 753, 1009, 1010), (859, 858, 1114, 1115), (755, 754, 1010, 1011), (860, 859, 1115, 1116), (756, 755, 1011, 1012), (861, 860, 1116, 1117), (757, 756, 1012, 1013), (862, 861, 1117, 1118), (758, 757, 1013, 1014), (863, 862, 1118, 1119), (759, 758, 1014, 1015), (864, 863, 1119, 1120), (760, 759, 1015, 1016), (865, 864, 1120, 1121), (761, 760, 1016, 1017), (657, 656, 912, 913), (866, 865, 1121, 1122), (762, 761, 1017, 1018), (658, 657, 913, 914), (867, 866, 1122, 1123), (763, 762, 1018, 1019), (659, 658, 914, 915), (868, 867, 1123, 1124), (764, 763, 1019, 1020), (660, 659, 915, 916), (869, 868, 1124, 1125), (765, 764, 1020, 1021), (661, 660, 916, 917), (870, 869, 1125, 1126), (766, 765, 1021, 1022), (662, 661, 917, 918), (871, 870, 1126, 1127), (767, 766, 1022, 1023), (663, 662, 918, 919), (872, 871, 1127, 1128), (768, 767, 1023, 1024), (664, 663, 919, 920), (873, 872, 1128, 1129), (769, 768, 1024, 1025), (665, 664, 920, 921), (874, 873, 1129, 1130), (770, 769, 1025, 1026), (666, 665, 921, 922), (875, 874, 1130, 1131), (771, 770, 1026, 1027), (667, 666, 922, 923), (876, 875, 1131, 1132), (772, 771, 1027, 1028), (668, 667, 923, 924), (877, 876, 1132, 1133), (773, 772, 1028, 1029), (669, 668, 924, 925), (878, 877, 1133, 1134), (774, 773, 1029, 1030), (670, 669, 925, 926), (879, 878, 1134, 1135), (775, 774, 1030, 1031), (671, 670, 926, 927), (880, 879, 1135, 1136), (776, 775, 1031, 1032), (672, 671, 927, 928), (881, 880, 1136, 1137), (777, 776, 1032, 1033), (673, 672, 928, 929), (882, 881, 1137, 1138), (778, 777, 1033, 1034), (674, 673, 929, 930), (883, 882, 1138, 1139), (779, 778, 1034, 1035), (675, 674, 930, 931), (884, 883, 1139, 1140), (780, 779, 1035, 1036), (676, 675, 931, 932), (885, 884, 1140, 1141), (781, 780, 1036, 1037), (677, 676, 932, 933), (886, 885, 1141, 1142), (782, 781, 1037, 1038), (678, 677, 933, 934), (887, 886, 1142, 1143), (783, 782, 1038, 1039), (679, 678, 934, 935), (888, 887, 1143, 1144), (784, 783, 1039, 1040), (680, 679, 935, 936), (889, 888, 1144, 1145), (785, 784, 1040, 1041), (681, 680, 936, 937), (890, 889, 1145, 1146), (786, 785, 1041, 1042), (682, 681, 937, 938), (891, 890, 1146, 1147), (787, 786, 1042, 1043), (683, 682, 938, 939), (892, 891, 1147, 1148), (788, 787, 1043, 1044), (684, 683, 939, 940), (893, 892, 1148, 1149), (789, 788, 1044, 1045), (685, 684, 940, 941), (894, 893, 1149, 1150), (790, 789, 1045, 1046), (686, 685, 941, 942), (895, 894, 1150, 1151), (791, 790, 1046, 1047), (687, 686, 942, 943), (896, 895, 1151, 1152), (792, 791, 1047, 1048), (688, 687, 943, 944), (897, 896, 1152, 1153), (793, 792, 1048, 1049), (689, 688, 944, 945), (898, 897, 1153, 1154), (794, 793, 1049, 1050), (690, 689, 945, 946), (899, 898, 1154, 1155), (795, 794, 1050, 1051), (691, 690, 946, 947), (900, 899, 1155, 1156), (796, 795, 1051, 1052), (692, 691, 947, 948), (901, 900, 1156, 1157), (797, 796, 1052, 1053), (693, 692, 948, 949), (902, 901, 1157, 1158), (798, 797, 1053, 1054), (694, 693, 949, 950), (903, 902, 1158, 1159), (799, 798, 1054, 1055), (695, 694, 950, 951), (904, 903, 1159, 1160), (800, 799, 1055, 1056), (696, 695, 951, 952), (905, 904, 1160, 1161), (801, 800, 1056, 1057), (697, 696, 952, 953), (906, 905, 1161, 1162), (802, 801, 1057, 1058), (698, 697, 953, 954), (907, 906, 1162, 1163), (803, 802, 1058, 1059), (699, 698, 954, 955), (908, 907, 1163, 1164), (804, 803, 1059, 1060), (700, 699, 955, 956), (909, 908, 1164, 1165), (805, 804, 1060, 1061), (701, 700, 956, 957), (910, 909, 1165, 1166), (806, 805, 1061, 1062), (702, 701, 957, 958), (911, 910, 1166, 1167), (807, 806, 1062, 1063), (703, 702, 958, 959), (656, 911, 1167, 912), (808, 807, 1063, 1064), (704, 703, 959, 960), (809, 808, 1064, 1065), (705, 704, 960, 961), (810, 809, 1065, 1066), (706, 705, 961, 962), (811, 810, 1066, 1067), (707, 706, 962, 963), (812, 811, 1067, 1068), (708, 707, 963, 964), (813, 812, 1068, 1069), (709, 708, 964, 965), (814, 813, 1069, 1070), (710, 709, 965, 966), (815, 814, 1070, 1071), (711, 710, 966, 967), (816, 815, 1071, 1072), (712, 711, 967, 968), (817, 816, 1072, 1073), (713, 712, 968, 969), (818, 817, 1073, 1074), (714, 713, 969, 970)])
me_holefiller.materials.append(mat_white)
me_holefiller.use_remesh_preserve_volume = False
me_holefiller.use_remesh_preserve_attributes = False
me_holefiller.use_mirror_vertex_groups = False
me_holefiller.auto_texspace = False
me_holefiller.update()

# ---- objects
ob_backplate = bpy.data.objects.new('Backplate', me_backplate)
ob_left = bpy.data.objects.new('Left', me_holefiller)
ob_right = bpy.data.objects.new('Right', me_holefiller)

# ---- transforms, parenting, visibility, modifiers, constraints
ob_backplate.location = (0.0, 0.0, 0.0)
ob_backplate.lineart.crease_threshold = 0.0
ob_left.location = (-4.9, 0.0, 0.0)
ob_left.scale = (-1.0, 1.0, 1.0)
ob_left.lineart.crease_threshold = 0.0
ob_right.location = (4.9, 0.0, 0.0)
ob_right.scale = (1.0, 1.0, 1.0)
ob_right.lineart.crease_threshold = 0.0

# ---- collection membership
col_collection_1.objects.link(ob_backplate)
col_collection_1.objects.link(ob_left)
col_collection_1.objects.link(ob_right)

# ---- scene / render settings (as saved in the file)
scene.frame_start = 1; scene.frame_end = 250; scene.frame_set(1)
scene.render.engine = 'BLENDER_EEVEE_NEXT'
scene.render.resolution_percentage = 50
scene.render.dither_intensity = 0.0
scene.cycles.use_denoising = False
scene.cycles.samples = 128
scene.cycles.sampling_pattern = 'TABULATED_SOBOL'
scene.cycles.use_adaptive_sampling = False
scene.cycles.use_light_tree = False
scene.cycles.blur_glossy = 0.0
scene.cycles.sample_clamp_indirect = 0.0
scene.view_settings.view_transform = 'Standard'
bpy.context.view_layer.update()

# ---- added for rendering (the .blend has no active camera and no usable light): camera, sun
cam_auto = bpy.data.cameras.new('AutoCamera')
cam_auto.lens = 50.0
cam_auto.sensor_width = 36.0
cam_auto.clip_end = 1000.0
ob_auto_camera = bpy.data.objects.new('AutoCamera', cam_auto)
scene.collection.objects.link(ob_auto_camera)
ob_auto_camera.location = (11.1652, -13.4404, 8.47679)
ob_auto_camera.rotation_euler = (1.09748, -7.21219e-08, 0.694738)
scene.camera = ob_auto_camera
light_auto_sun = bpy.data.lights.new('AutoSun', 'SUN')
light_auto_sun.energy = 3.0
light_auto_sun.angle = 0.0523599
ob_auto_sun = bpy.data.objects.new('AutoSun', light_auto_sun)
scene.collection.objects.link(ob_auto_sun)
ob_auto_sun.rotation_euler = (0.872665, 0.174533, 0.523599)
bpy.context.view_layer.update()
